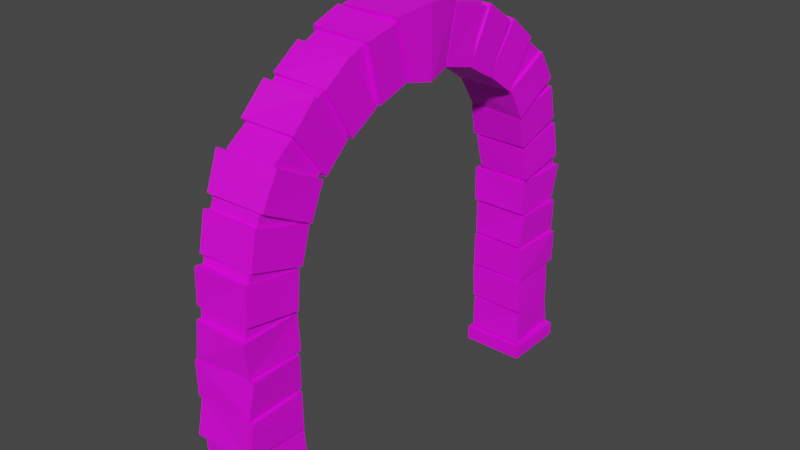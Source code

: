 # Source: Pillar4.blend  (saved by Blender 3.3.6; exported with 4.5.12 LTS)
import bpy
from mathutils import Matrix  # noqa: F401  (used for matrix-valued properties, if any)

bpy.ops.wm.read_factory_settings(use_empty=True)
scene = bpy.context.scene
scene.name = 'Scene'

# ---- collections
col_collection = bpy.data.collections.new('Collection'); scene.collection.children.link(col_collection)

# ---- images (referenced by path relative to the original .blend; pixels are not part of the script)
import os
ASSET_DIR = os.environ.get("B2B_ASSET_DIR", "")  # directory of the original .blend (textures are referenced by path, not embedded)
HERE = os.path.dirname(os.path.abspath(__file__))  # packed textures are extracted next to this script under _unpacked/

def load_image(name, relpath, width, height, colorspace="sRGB"):
    """Load a texture the original file referenced (path relative to the .blend, or extracted next to this script)."""
    p = next((c for c in (os.path.join(HERE, relpath), os.path.join(ASSET_DIR, relpath)) if relpath and os.path.exists(c)), "")
    if p:
        img = bpy.data.images.load(p, check_existing=True)
        img.name = name
    else:  # same state as the original file: an image datablock whose file is absent (Cycles renders it pink)
        img = bpy.data.images.new(name, width, height)
        img.source = "FILE"
        img.filepath = "//" + (relpath or name)
    img.colorspace_settings.name = colorspace
    return img
img_new_piskel_png_001 = load_image('New Piskel.png.001', 'New Piskel.png', 1024, 1024, 'sRGB')

# ---- materials (node trees are filled in below, after node groups)
mat_material_001 = bpy.data.materials.new('Material.001')
mat_material_001.use_transparent_shadow = False

# ---- material node trees
mat_material_001.use_nodes = True; mat_material_001.node_tree.nodes.clear()
_N = mat_material_001.node_tree.nodes; _L = mat_material_001.node_tree.links
n0 = _N.new('ShaderNodeBsdfPrincipled'); n0.name = 'Principled BSDF'; n0.location = (10, 300)
n0.distribution = 'GGX'
n0.subsurface_method = 'RANDOM_WALK_SKIN'
n0.inputs[3].default_value = 1.45
n0.inputs[27].default_value = (0.0, 0.0, 0.0, 1.0)
n0.inputs[28].default_value = 1.0
n1 = _N.new('ShaderNodeOutputMaterial'); n1.name = 'Material Output'; n1.location = (300, 300)
n2 = _N.new('ShaderNodeTexImage'); n2.name = 'Image Texture'; n2.location = (-477, 228)
n2.image = img_new_piskel_png_001
n2.interpolation = 'Closest'
_L.new(n0.outputs[0], n1.inputs[0])
_L.new(n2.outputs[0], n0.inputs[0])
n1.is_active_output = True

# ---- world
world_world = bpy.data.worlds.new('World'); scene.world = world_world
world_world.use_nodes = True; world_world.node_tree.nodes.clear()
_N = world_world.node_tree.nodes; _L = world_world.node_tree.links
n0 = _N.new('ShaderNodeOutputWorld'); n0.name = 'World Output'; n0.location = (300, 300)
n1 = _N.new('ShaderNodeBackground'); n1.name = 'Background'; n1.location = (10, 300)
n1.inputs[0].default_value = (0.05088, 0.05088, 0.05088, 1.0)
_L.new(n1.outputs[0], n0.inputs[0])
n0.is_active_output = True
world_world.color = (0.05088, 0.05088, 0.05088)
world_world.use_sun_shadow = False
world_world.sun_shadow_jitter_overblur = 0.0

# ---- meshes
me_plane_001 = bpy.data.meshes.new('Plane.001')
me_plane_001.from_pydata([(-0.4181, -2.866, -0.08667), (0.4221, -2.866, -0.08667), (-0.4181, -2.025, -0.08667), (0.4221, -2.025, -0.08667), (-0.4181, -2.866, 0.1009), (0.4221, -2.866, 0.1009), (-0.4181, -2.025, 0.1009), (0.4221, -2.025, 0.1009), (-0.3275, -2.775, 0.1009), (0.3314, -2.775, 0.1009), (-0.3275, -2.116, 0.1009), (0.3314, -2.116, 0.1009), (-0.3275, -2.775, 0.139), (0.3314, -2.775, 0.139), (-0.3275, -2.116, 0.139), (0.3314, -2.116, 0.139), (-0.3273, -2.789, 0.139), (0.3394, -2.845, 0.139), (-0.3697, -2.073, 0.139), (0.3735, -2.065, 0.139), (-0.3924, -2.794, 0.5946), (0.3597, -2.744, 0.5946), (-0.3461, -2.053, 0.5946), (0.375, -2.098, 0.5946), (-0.3275, -2.775, 0.5947), (0.3314, -2.775, 0.5947), (-0.3275, -2.116, 0.5947), (0.3314, -2.116, 0.5947), (-0.3275, -2.775, 0.6329), (0.3314, -2.775, 0.6329), (-0.3275, -2.116, 0.6329), (0.3314, -2.116, 0.6329), (-0.3933, -2.794, 0.6329), (0.3644, -2.752, 0.6329), (-0.3746, -2.07, 0.6329), (0.3929, -2.055, 0.6329), (-0.3688, -2.823, 1.088), (0.3452, -2.757, 1.088), (-0.3966, -2.07, 1.088), (0.3566, -2.064, 1.088), (-0.3275, -2.775, 1.088), (0.3314, -2.775, 1.088), (-0.3275, -2.116, 1.088), (0.3314, -2.116, 1.088), (-0.3275, -2.775, 1.125), (0.3314, -2.775, 1.125), (-0.3275, -2.116, 1.125), (0.3314, -2.116, 1.125), (-0.4041, -2.892, 1.125), (0.3649, -2.85, 1.125), (-0.3826, -2.061, 1.125), (0.3823, -2.083, 1.125), (-0.3861, -2.819, 1.581), (0.39, -2.817, 1.581), (-0.3789, -2.063, 1.581), (0.3556, -2.065, 1.581), (-0.3275, -2.775, 1.58), (0.3314, -2.775, 1.58), (-0.3275, -2.116, 1.58), (0.3314, -2.116, 1.58), (-0.3275, -2.775, 1.618), (0.3314, -2.775, 1.618), (-0.3275, -2.116, 1.618), (0.3314, -2.116, 1.618), (-0.391, -2.85, 1.618), (0.3492, -2.815, 1.618), (-0.3783, -2.083, 1.618), (0.3378, -2.05, 1.618), (-0.3978, -2.853, 2.073), (0.3922, -2.766, 2.073), (-0.3756, -2.076, 2.073), (0.3731, -2.09, 2.073), (-0.3275, -2.775, 2.073), (0.3314, -2.775, 2.073), (-0.3275, -2.116, 2.073), (0.3314, -2.116, 2.073), (-0.3275, -2.248, 4.302), (0.3314, -2.248, 4.302), (-0.3275, -1.667, 3.992), (0.3314, -1.667, 3.992), (-0.3275, -2.266, 4.269), (0.3314, -2.266, 4.269), (-0.3275, -1.685, 3.959), (0.3314, -1.685, 3.959), (-0.4143, -2.325, 4.3), (0.3787, -2.271, 4.271), (-0.3585, -1.629, 3.929), (0.374, -1.644, 3.937), (-0.3559, -2.534, 3.895), (0.3877, -2.501, 3.877), (-0.3457, -1.862, 3.537), (0.3962, -1.85, 3.531), (-0.3275, -2.48, 3.866), (0.3314, -2.48, 3.866), (-0.3275, -1.899, 3.557), (0.3314, -1.899, 3.557), (-0.3275, -2.534, 3.721), (0.3314, -2.534, 3.721), (-0.3275, -1.901, 3.539), (0.3314, -1.901, 3.539), (-0.364, -2.594, 3.739), (0.3572, -2.579, 3.734), (-0.3529, -1.851, 3.525), (0.3692, -1.856, 3.526), (-0.3282, -2.716, 3.3), (0.3601, -2.664, 3.285), (-0.4007, -1.984, 3.089), (0.3712, -1.983, 3.088), (-0.3275, -2.66, 3.284), (0.3314, -2.66, 3.284), (-0.3275, -2.027, 3.102), (0.3314, -2.027, 3.102), (-0.3275, -2.689, 3.17), (0.3314, -2.689, 3.17), (-0.3275, -2.039, 3.062), (0.3314, -2.039, 3.062), (-0.3303, -2.797, 3.188), (0.3401, -2.738, 3.178), (-0.3554, -1.991, 3.054), (0.3445, -2.007, 3.057), (-0.3555, -2.79, 2.725), (0.3675, -2.778, 2.723), (-0.3277, -2.077, 2.607), (0.3779, -2.077, 2.606), (-0.3275, -2.763, 2.721), (0.3314, -2.763, 2.721), (-0.3275, -2.113, 2.613), (0.3314, -2.113, 2.613), (-0.3275, -2.775, 2.565), (0.3314, -2.775, 2.565), (-0.3275, -2.116, 2.565), (0.3314, -2.116, 2.565), (-0.3435, -2.823, 2.565), (0.3708, -2.847, 2.565), (-0.4147, -2.073, 2.565), (0.3415, -2.063, 2.565), (-0.3614, -2.853, 2.109), (0.3459, -2.774, 2.109), (-0.3995, -2.06, 2.109), (0.3642, -2.059, 2.109), (-0.3275, -2.775, 2.109), (0.3314, -2.775, 2.109), (-0.3275, -2.116, 2.109), (0.3314, -2.116, 2.109), (-0.3275, -0.4686, 5.283), (0.3314, -0.4686, 5.283), (-0.3275, -0.3168, 4.641), (0.3314, -0.3168, 4.641), (-0.3275, -0.5056, 5.274), (0.3314, -0.5056, 5.274), (-0.3275, -0.3538, 4.633), (0.3314, -0.3538, 4.633), (-0.4143, -0.5211, 5.339), (0.3787, -0.5068, 5.279), (-0.3585, -0.3393, 4.571), (0.374, -0.3432, 4.588), (-0.3559, -0.963, 5.228), (0.3877, -0.9543, 5.191), (-0.3457, -0.7875, 4.487), (0.3962, -0.7844, 4.474), (-0.3275, -0.9491, 5.169), (0.3314, -0.9491, 5.169), (-0.3275, -0.7973, 4.528), (0.3314, -0.7973, 4.528), (-0.3275, -1.157, 5.071), (0.3314, -1.157, 5.071), (-0.3275, -0.8263, 4.501), (0.3314, -0.8263, 4.501), (-0.364, -1.188, 5.125), (0.3572, -1.18, 5.111), (-0.3529, -0.8003, 4.456), (0.3692, -0.8031, 4.461), (-0.3282, -1.58, 4.893), (0.3601, -1.553, 4.845), (-0.4007, -1.198, 4.234), (0.3712, -1.197, 4.232), (-0.3275, -1.55, 4.843), (0.3314, -1.55, 4.843), (-0.3275, -1.22, 4.273), (0.3314, -1.22, 4.273), (-0.3275, -1.65, 4.78), (0.3314, -1.65, 4.78), (-0.3275, -1.256, 4.252), (0.3314, -1.256, 4.252), (-0.3303, -1.716, 4.868), (0.3401, -1.68, 4.82), (-0.3554, -1.227, 4.213), (0.3445, -1.237, 4.227), (-0.3555, -2.031, 4.529), (0.3675, -2.024, 4.519), (-0.3277, -1.599, 3.95), (0.3779, -1.599, 3.95), (-0.3096, -2.004, 4.493), (0.324, -1.998, 4.484), (-0.2853, -1.626, 3.986), (0.3331, -1.625, 3.985), (-0.3847, -0.4818, 5.338), (0.3886, -0.4818, 5.338), (-0.3847, -0.3036, 4.586), (0.3886, -0.3036, 4.586), (-0.4357, 0.0, 5.4), (0.4396, 0.0, 5.4), (-0.4357, 0.0, 4.524), (0.4396, 0.0, 4.524), (-0.4181, 2.866, -0.08667), (0.4221, 2.866, -0.08667), (-0.4181, 2.025, -0.08667), (0.4221, 2.025, -0.08667), (-0.4181, 2.866, 0.1009), (0.4221, 2.866, 0.1009), (-0.4181, 2.025, 0.1009), (0.4221, 2.025, 0.1009), (-0.3275, 2.775, 0.1009), (0.3314, 2.775, 0.1009), (-0.3275, 2.116, 0.1009), (0.3314, 2.116, 0.1009), (-0.3275, 2.775, 0.139), (0.3314, 2.775, 0.139), (-0.3275, 2.116, 0.139), (0.3314, 2.116, 0.139), (-0.3273, 2.789, 0.139), (0.3394, 2.845, 0.139), (-0.3697, 2.073, 0.139), (0.3735, 2.065, 0.139), (-0.3924, 2.794, 0.5946), (0.3597, 2.744, 0.5946), (-0.3461, 2.053, 0.5946), (0.375, 2.098, 0.5946), (-0.3275, 2.775, 0.5947), (0.3314, 2.775, 0.5947), (-0.3275, 2.116, 0.5947), (0.3314, 2.116, 0.5947), (-0.3275, 2.775, 0.6329), (0.3314, 2.775, 0.6329), (-0.3275, 2.116, 0.6329), (0.3314, 2.116, 0.6329), (-0.3933, 2.794, 0.6329), (0.3644, 2.752, 0.6329), (-0.3746, 2.07, 0.6329), (0.3929, 2.055, 0.6329), (-0.3688, 2.823, 1.088), (0.3452, 2.757, 1.088), (-0.3966, 2.07, 1.088), (0.3566, 2.064, 1.088), (-0.3275, 2.775, 1.088), (0.3314, 2.775, 1.088), (-0.3275, 2.116, 1.088), (0.3314, 2.116, 1.088), (-0.3275, 2.775, 1.125), (0.3314, 2.775, 1.125), (-0.3275, 2.116, 1.125), (0.3314, 2.116, 1.125), (-0.4041, 2.892, 1.125), (0.3649, 2.85, 1.125), (-0.3826, 2.061, 1.125), (0.3823, 2.083, 1.125), (-0.3861, 2.819, 1.581), (0.39, 2.817, 1.581), (-0.3789, 2.063, 1.581), (0.3556, 2.065, 1.581), (-0.3275, 2.775, 1.58), (0.3314, 2.775, 1.58), (-0.3275, 2.116, 1.58), (0.3314, 2.116, 1.58), (-0.3275, 2.775, 1.618), (0.3314, 2.775, 1.618), (-0.3275, 2.116, 1.618), (0.3314, 2.116, 1.618), (-0.391, 2.85, 1.618), (0.3492, 2.815, 1.618), (-0.3783, 2.083, 1.618), (0.3378, 2.05, 1.618), (-0.3978, 2.853, 2.073), (0.3922, 2.766, 2.073), (-0.3756, 2.076, 2.073), (0.3731, 2.09, 2.073), (-0.3275, 2.775, 2.073), (0.3314, 2.775, 2.073), (-0.3275, 2.116, 2.073), (0.3314, 2.116, 2.073), (-0.3275, 2.248, 4.302), (0.3314, 2.248, 4.302), (-0.3275, 1.667, 3.992), (0.3314, 1.667, 3.992), (-0.3275, 2.266, 4.269), (0.3314, 2.266, 4.269), (-0.3275, 1.685, 3.959), (0.3314, 1.685, 3.959), (-0.4143, 2.325, 4.3), (0.3787, 2.271, 4.271), (-0.3585, 1.629, 3.929), (0.374, 1.644, 3.937), (-0.3559, 2.534, 3.895), (0.3877, 2.501, 3.877), (-0.3457, 1.862, 3.537), (0.3962, 1.85, 3.531), (-0.3275, 2.48, 3.866), (0.3314, 2.48, 3.866), (-0.3275, 1.899, 3.557), (0.3314, 1.899, 3.557), (-0.3275, 2.534, 3.721), (0.3314, 2.534, 3.721), (-0.3275, 1.901, 3.539), (0.3314, 1.901, 3.539), (-0.364, 2.594, 3.739), (0.3572, 2.579, 3.734), (-0.3529, 1.851, 3.525), (0.3692, 1.856, 3.526), (-0.3282, 2.716, 3.3), (0.3601, 2.664, 3.285), (-0.4007, 1.984, 3.089), (0.3712, 1.983, 3.088), (-0.3275, 2.66, 3.284), (0.3314, 2.66, 3.284), (-0.3275, 2.027, 3.102), (0.3314, 2.027, 3.102), (-0.3275, 2.689, 3.17), (0.3314, 2.689, 3.17), (-0.3275, 2.039, 3.062), (0.3314, 2.039, 3.062), (-0.3303, 2.797, 3.188), (0.3401, 2.738, 3.178), (-0.3554, 1.991, 3.054), (0.3445, 2.007, 3.057), (-0.3555, 2.79, 2.725), (0.3675, 2.778, 2.723), (-0.3277, 2.077, 2.607), (0.3779, 2.077, 2.606), (-0.3275, 2.763, 2.721), (0.3314, 2.763, 2.721), (-0.3275, 2.113, 2.613), (0.3314, 2.113, 2.613), (-0.3275, 2.775, 2.565), (0.3314, 2.775, 2.565), (-0.3275, 2.116, 2.565), (0.3314, 2.116, 2.565), (-0.3435, 2.823, 2.565), (0.3708, 2.847, 2.565), (-0.4147, 2.073, 2.565), (0.3415, 2.063, 2.565), (-0.3614, 2.853, 2.109), (0.3459, 2.774, 2.109), (-0.3995, 2.06, 2.109), (0.3642, 2.059, 2.109), (-0.3275, 2.775, 2.109), (0.3314, 2.775, 2.109), (-0.3275, 2.116, 2.109), (0.3314, 2.116, 2.109), (-0.3275, 0.4686, 5.283), (0.3314, 0.4686, 5.283), (-0.3275, 0.3168, 4.641), (0.3314, 0.3168, 4.641), (-0.3275, 0.5056, 5.274), (0.3314, 0.5056, 5.274), (-0.3275, 0.3538, 4.633), (0.3314, 0.3538, 4.633), (-0.4143, 0.5211, 5.339), (0.3787, 0.5068, 5.279), (-0.3585, 0.3393, 4.571), (0.374, 0.3432, 4.588), (-0.3559, 0.963, 5.228), (0.3877, 0.9543, 5.191), (-0.3457, 0.7875, 4.487), (0.3962, 0.7844, 4.474), (-0.3275, 0.9491, 5.169), (0.3314, 0.9491, 5.169), (-0.3275, 0.7973, 4.528), (0.3314, 0.7973, 4.528), (-0.3275, 1.157, 5.071), (0.3314, 1.157, 5.071), (-0.3275, 0.8263, 4.501), (0.3314, 0.8263, 4.501), (-0.364, 1.188, 5.125), (0.3572, 1.18, 5.111), (-0.3529, 0.8003, 4.456), (0.3692, 0.8031, 4.461), (-0.3282, 1.58, 4.893), (0.3601, 1.553, 4.845), (-0.4007, 1.198, 4.234), (0.3712, 1.197, 4.232), (-0.3275, 1.55, 4.843), (0.3314, 1.55, 4.843), (-0.3275, 1.22, 4.273), (0.3314, 1.22, 4.273), (-0.3275, 1.65, 4.78), (0.3314, 1.65, 4.78), (-0.3275, 1.256, 4.252), (0.3314, 1.256, 4.252), (-0.3303, 1.716, 4.868), (0.3401, 1.68, 4.82), (-0.3554, 1.227, 4.213), (0.3445, 1.237, 4.227), (-0.3555, 2.031, 4.529), (0.3675, 2.024, 4.519), (-0.3277, 1.599, 3.95), (0.3779, 1.599, 3.95), (-0.3096, 2.004, 4.493), (0.324, 1.998, 4.484), (-0.2853, 1.626, 3.986), (0.3331, 1.625, 3.985), (-0.3847, 0.4818, 5.338), (0.3886, 0.4818, 5.338), (-0.3847, 0.3036, 4.586), (0.3886, 0.3036, 4.586)], [], [(0, 2, 3, 1), (5, 7, 11, 9), (1, 3, 7, 5), (3, 2, 6, 7), (2, 0, 4, 6), (0, 1, 5, 4), (7, 6, 10, 11), (6, 4, 8, 10), (4, 5, 9, 8), (11, 15, 13, 9), (8, 12, 14, 10), (10, 14, 15, 11), (9, 13, 12, 8), (12, 13, 17, 16), (13, 15, 19, 17), (15, 14, 18, 19), (14, 12, 16, 18), (18, 22, 23, 19), (17, 21, 20, 16), (19, 23, 21, 17), (16, 20, 22, 18), (20, 21, 25, 24), (22, 20, 24, 26), (23, 22, 26, 27), (21, 23, 27, 25), (27, 31, 29, 25), (24, 28, 30, 26), (26, 30, 31, 27), (25, 29, 28, 24), (28, 29, 33, 32), (29, 31, 35, 33), (31, 30, 34, 35), (30, 28, 32, 34), (34, 38, 39, 35), (33, 37, 36, 32), (35, 39, 37, 33), (32, 36, 38, 34), (36, 37, 41, 40), (38, 36, 40, 42), (39, 38, 42, 43), (37, 39, 43, 41), (43, 47, 45, 41), (40, 44, 46, 42), (42, 46, 47, 43), (41, 45, 44, 40), (44, 45, 49, 48), (45, 47, 51, 49), (47, 46, 50, 51), (46, 44, 48, 50), (50, 54, 55, 51), (49, 53, 52, 48), (51, 55, 53, 49), (48, 52, 54, 50), (52, 53, 57, 56), (54, 52, 56, 58), (55, 54, 58, 59), (53, 55, 59, 57), (59, 63, 61, 57), (56, 60, 62, 58), (58, 62, 63, 59), (57, 61, 60, 56), (60, 61, 65, 64), (61, 63, 67, 65), (63, 62, 66, 67), (62, 60, 64, 66), (66, 70, 71, 67), (65, 69, 68, 64), (67, 71, 69, 65), (64, 68, 70, 66), (68, 69, 73, 72), (70, 68, 72, 74), (71, 70, 74, 75), (69, 71, 75, 73), (79, 77, 81, 83), (76, 78, 82, 80), (78, 79, 83, 82), (77, 76, 80, 81), (80, 84, 85, 81), (81, 85, 87, 83), (83, 87, 86, 82), (82, 86, 84, 80), (86, 87, 91, 90), (85, 84, 88, 89), (87, 85, 89, 91), (84, 86, 90, 88), (88, 92, 93, 89), (90, 94, 92, 88), (91, 95, 94, 90), (89, 93, 95, 91), (95, 93, 97, 99), (92, 94, 98, 96), (94, 95, 99, 98), (93, 92, 96, 97), (96, 100, 101, 97), (97, 101, 103, 99), (99, 103, 102, 98), (98, 102, 100, 96), (102, 103, 107, 106), (101, 100, 104, 105), (103, 101, 105, 107), (100, 102, 106, 104), (104, 108, 109, 105), (106, 110, 108, 104), (107, 111, 110, 106), (105, 109, 111, 107), (111, 109, 113, 115), (108, 110, 114, 112), (110, 111, 115, 114), (109, 108, 112, 113), (112, 116, 117, 113), (113, 117, 119, 115), (115, 119, 118, 114), (114, 118, 116, 112), (118, 119, 123, 122), (117, 116, 120, 121), (119, 117, 121, 123), (116, 118, 122, 120), (120, 124, 125, 121), (122, 126, 124, 120), (123, 127, 126, 122), (121, 125, 127, 123), (127, 125, 129, 131), (124, 126, 130, 128), (126, 127, 131, 130), (125, 124, 128, 129), (128, 132, 133, 129), (129, 133, 135, 131), (131, 135, 134, 130), (130, 134, 132, 128), (134, 135, 139, 138), (133, 132, 136, 137), (135, 133, 137, 139), (132, 134, 138, 136), (136, 140, 141, 137), (138, 142, 140, 136), (139, 143, 142, 138), (137, 141, 143, 139), (73, 75, 143, 141), (72, 73, 141, 140), (74, 72, 140, 142), (75, 74, 142, 143), (147, 145, 149, 151), (144, 146, 150, 148), (146, 147, 151, 150), (145, 144, 148, 149), (148, 152, 153, 149), (149, 153, 155, 151), (151, 155, 154, 150), (150, 154, 152, 148), (154, 155, 159, 158), (153, 152, 156, 157), (155, 153, 157, 159), (152, 154, 158, 156), (156, 160, 161, 157), (158, 162, 160, 156), (159, 163, 162, 158), (157, 161, 163, 159), (163, 161, 165, 167), (160, 162, 166, 164), (162, 163, 167, 166), (161, 160, 164, 165), (164, 168, 169, 165), (165, 169, 171, 167), (167, 171, 170, 166), (166, 170, 168, 164), (170, 171, 175, 174), (169, 168, 172, 173), (171, 169, 173, 175), (168, 170, 174, 172), (172, 176, 177, 173), (174, 178, 176, 172), (175, 179, 178, 174), (173, 177, 179, 175), (179, 177, 181, 183), (176, 178, 182, 180), (178, 179, 183, 182), (177, 176, 180, 181), (180, 184, 185, 181), (181, 185, 187, 183), (183, 187, 186, 182), (182, 186, 184, 180), (186, 187, 191, 190), (185, 184, 188, 189), (187, 185, 189, 191), (184, 186, 190, 188), (76, 192, 194, 78), (77, 193, 192, 76), (79, 195, 193, 77), (78, 194, 195, 79), (147, 146, 198, 199), (145, 147, 199, 197), (144, 145, 197, 196), (146, 144, 196, 198), (199, 198, 202, 203), (198, 196, 200, 202), (196, 197, 201, 200), (197, 199, 203, 201), (204, 205, 207, 206), (209, 213, 215, 211), (205, 209, 211, 207), (207, 211, 210, 206), (206, 210, 208, 204), (204, 208, 209, 205), (211, 215, 214, 210), (210, 214, 212, 208), (208, 212, 213, 209), (215, 213, 217, 219), (212, 214, 218, 216), (214, 215, 219, 218), (213, 212, 216, 217), (216, 220, 221, 217), (217, 221, 223, 219), (219, 223, 222, 218), (218, 222, 220, 216), (222, 223, 227, 226), (221, 220, 224, 225), (223, 221, 225, 227), (220, 222, 226, 224), (224, 228, 229, 225), (226, 230, 228, 224), (227, 231, 230, 226), (225, 229, 231, 227), (231, 229, 233, 235), (228, 230, 234, 232), (230, 231, 235, 234), (229, 228, 232, 233), (232, 236, 237, 233), (233, 237, 239, 235), (235, 239, 238, 234), (234, 238, 236, 232), (238, 239, 243, 242), (237, 236, 240, 241), (239, 237, 241, 243), (236, 238, 242, 240), (240, 244, 245, 241), (242, 246, 244, 240), (243, 247, 246, 242), (241, 245, 247, 243), (247, 245, 249, 251), (244, 246, 250, 248), (246, 247, 251, 250), (245, 244, 248, 249), (248, 252, 253, 249), (249, 253, 255, 251), (251, 255, 254, 250), (250, 254, 252, 248), (254, 255, 259, 258), (253, 252, 256, 257), (255, 253, 257, 259), (252, 254, 258, 256), (256, 260, 261, 257), (258, 262, 260, 256), (259, 263, 262, 258), (257, 261, 263, 259), (263, 261, 265, 267), (260, 262, 266, 264), (262, 263, 267, 266), (261, 260, 264, 265), (264, 268, 269, 265), (265, 269, 271, 267), (267, 271, 270, 266), (266, 270, 268, 264), (270, 271, 275, 274), (269, 268, 272, 273), (271, 269, 273, 275), (268, 270, 274, 272), (272, 276, 277, 273), (274, 278, 276, 272), (275, 279, 278, 274), (273, 277, 279, 275), (283, 287, 285, 281), (280, 284, 286, 282), (282, 286, 287, 283), (281, 285, 284, 280), (284, 285, 289, 288), (285, 287, 291, 289), (287, 286, 290, 291), (286, 284, 288, 290), (290, 294, 295, 291), (289, 293, 292, 288), (291, 295, 293, 289), (288, 292, 294, 290), (292, 293, 297, 296), (294, 292, 296, 298), (295, 294, 298, 299), (293, 295, 299, 297), (299, 303, 301, 297), (296, 300, 302, 298), (298, 302, 303, 299), (297, 301, 300, 296), (300, 301, 305, 304), (301, 303, 307, 305), (303, 302, 306, 307), (302, 300, 304, 306), (306, 310, 311, 307), (305, 309, 308, 304), (307, 311, 309, 305), (304, 308, 310, 306), (308, 309, 313, 312), (310, 308, 312, 314), (311, 310, 314, 315), (309, 311, 315, 313), (315, 319, 317, 313), (312, 316, 318, 314), (314, 318, 319, 315), (313, 317, 316, 312), (316, 317, 321, 320), (317, 319, 323, 321), (319, 318, 322, 323), (318, 316, 320, 322), (322, 326, 327, 323), (321, 325, 324, 320), (323, 327, 325, 321), (320, 324, 326, 322), (324, 325, 329, 328), (326, 324, 328, 330), (327, 326, 330, 331), (325, 327, 331, 329), (331, 335, 333, 329), (328, 332, 334, 330), (330, 334, 335, 331), (329, 333, 332, 328), (332, 333, 337, 336), (333, 335, 339, 337), (335, 334, 338, 339), (334, 332, 336, 338), (338, 342, 343, 339), (337, 341, 340, 336), (339, 343, 341, 337), (336, 340, 342, 338), (340, 341, 345, 344), (342, 340, 344, 346), (343, 342, 346, 347), (341, 343, 347, 345), (277, 345, 347, 279), (276, 344, 345, 277), (278, 346, 344, 276), (279, 347, 346, 278), (351, 355, 353, 349), (348, 352, 354, 350), (350, 354, 355, 351), (349, 353, 352, 348), (352, 353, 357, 356), (353, 355, 359, 357), (355, 354, 358, 359), (354, 352, 356, 358), (358, 362, 363, 359), (357, 361, 360, 356), (359, 363, 361, 357), (356, 360, 362, 358), (360, 361, 365, 364), (362, 360, 364, 366), (363, 362, 366, 367), (361, 363, 367, 365), (367, 371, 369, 365), (364, 368, 370, 366), (366, 370, 371, 367), (365, 369, 368, 364), (368, 369, 373, 372), (369, 371, 375, 373), (371, 370, 374, 375), (370, 368, 372, 374), (374, 378, 379, 375), (373, 377, 376, 372), (375, 379, 377, 373), (372, 376, 378, 374), (376, 377, 381, 380), (378, 376, 380, 382), (379, 378, 382, 383), (377, 379, 383, 381), (383, 387, 385, 381), (380, 384, 386, 382), (382, 386, 387, 383), (381, 385, 384, 380), (384, 385, 389, 388), (385, 387, 391, 389), (387, 386, 390, 391), (386, 384, 388, 390), (390, 394, 395, 391), (389, 393, 392, 388), (391, 395, 393, 389), (388, 392, 394, 390), (280, 282, 398, 396), (281, 280, 396, 397), (283, 281, 397, 399), (282, 283, 399, 398), (351, 403, 402, 350), (349, 401, 403, 351), (348, 400, 401, 349), (350, 402, 400, 348), (403, 203, 202, 402), (402, 202, 200, 400), (400, 200, 201, 401), (401, 201, 203, 403), (191, 79, 194, 190), (188, 190, 194, 192), (189, 188, 192, 193), (191, 189, 193, 195), (393, 397, 396, 392), (395, 399, 397, 393), (394, 398, 399, 395), (392, 396, 398, 394)])
_uv = me_plane_001.uv_layers.new(name='UVMap')
_uv.uv.foreach_set('vector', [-0.001003, 0.4733, -0.001003, 1.007, 0.5323, 1.007, 0.5323, 0.4733, 0.5323, 1.007, -0.001003, 1.007, 0.1056, 0.8999, 0.4256, 0.8999, 0.4311, 0.4733, 0.4227, 1.007, 0.5323, 1.007, 0.5323, 0.4733, 0.5323, 1.007, -0.001003, 1.007, -0.001003, 0.9565, 0.5323, 0.9649, -0.001003, 1.007, -0.001003, 0.4733, 0.06357, 0.4733, 0.06357, 1.007, -0.001003, 0.583, 0.5323, 0.5871, 0.5323, 0.4733, -0.001003, 0.4733, 0.5323, 1.007, -0.001003, 1.007, 0.1056, 0.8999, 0.4256, 0.8999, -0.001003, 1.007, 0.5323, 1.007, 0.4256, 0.8999, 0.1056, 0.8999, 0.5323, 1.007, -0.001003, 1.007, 0.1056, 0.8999, 0.4256, 0.8999, 0.5323, 0.5266, 0.5323, 0.4733, -0.001003, 0.4733, -0.001002, 0.5266, -0.001002, 0.5266, -0.001003, 0.4733, 0.5323, 0.4733, 0.5323, 0.5266, 0.5323, 0.5266, 0.5323, 0.4733, -0.001003, 0.4733, -0.001002, 0.5266, 0.5323, 0.5266, 0.5323, 0.4733, -0.001003, 0.4733, -0.001002, 0.5266, 0.4074, 1.756, 0.3989, 2.362, 0.3323, 2.369, 0.394, 1.755, 0.3989, 2.362, 0.9893, 2.363, 1.035, 2.401, 0.3323, 2.369, 0.9893, 2.363, 0.9953, 1.762, 1.035, 1.725, 1.035, 2.401, 0.9953, 1.762, 0.4074, 1.756, 0.394, 1.755, 1.035, 1.725, 0.5323, 1.007, -0.001003, 1.007, -0.001003, 0.4733, 0.5323, 0.4733, 0.5323, 1.007, -0.001003, 1.007, -0.001003, 0.4733, 0.5323, 0.4733, 0.5323, 0.4733, -0.001003, 0.4733, -0.001003, 1.007, 0.5323, 1.007, 0.5323, 1.007, -0.001003, 1.007, -0.001003, 0.4733, 0.5323, 0.4733, -2.104, -0.5256, -1.853, -1.003, -1.852, -0.9731, -2.063, -0.5777, -1.302, -0.3823, -2.104, -0.5256, -2.063, -0.5777, -1.37, -0.4198, -1.302, -1.205, -1.302, -0.3823, -1.37, -0.4198, -1.323, -1.156, -1.853, -1.003, -1.302, -1.205, -1.323, -1.156, -1.852, -0.9731, 0.5323, 0.5266, 0.5323, 0.4733, -0.001003, 0.4733, -0.001002, 0.5266, -0.001002, 0.5266, -0.001003, 0.4733, 0.5323, 0.4733, 0.5323, 0.5266, -0.001002, 0.5266, -0.001003, 0.4733, 0.5323, 0.4733, 0.5323, 0.5266, -0.001002, 0.5266, -0.001003, 0.4733, 0.5323, 0.4733, 0.5323, 0.5266, 0.2665, -0.414, -0.2179, -0.3095, -0.248, -0.3182, 0.3271, -0.4396, -0.2179, -0.3095, -0.4017, 0.2047, -0.4785, 0.2568, -0.248, -0.3182, -0.4017, 0.2047, 0.2773, 0.2668, 0.3271, 0.3195, -0.4785, 0.2568, 0.2773, 0.2668, 0.2665, -0.414, 0.3271, -0.4396, 0.3271, 0.3195, -0.001003, 1.007, 0.5323, 1.007, 0.5323, 0.4733, -0.001003, 0.4733, 0.5323, 1.007, -0.001003, 1.007, -0.001003, 0.4733, 0.5323, 0.4733, 0.5323, 1.007, -0.001003, 1.007, -0.001003, 0.4733, 0.5323, 0.4733, 0.5323, 1.007, 0.5323, 0.4733, -0.001003, 0.4733, -0.001003, 1.007, -1.275, -1.426, -1.015, -1.833, -1.015, -1.817, -1.221, -1.454, -0.4534, -1.212, -1.275, -1.426, -1.221, -1.454, -0.5062, -1.302, -0.4534, -2.104, -0.4534, -1.212, -0.5062, -1.302, -0.5074, -2.053, -1.015, -1.833, -0.4534, -2.104, -0.5074, -2.053, -1.015, -1.817, -0.001002, 0.5266, -0.001003, 0.4733, 0.5323, 0.4733, 0.5323, 0.5266, 0.5323, 0.5266, 0.5323, 0.4733, -0.001003, 0.4733, -0.001002, 0.5266, -0.001002, 0.5266, -0.001003, 0.4733, 0.5323, 0.4733, 0.5323, 0.5266, -0.001002, 0.5266, -0.001003, 0.4733, 0.5323, 0.4733, 0.5323, 0.5266, 0.1824, -1.996, -0.4148, -1.981, -0.4468, -2.048, 0.2491, -2.104, -0.4148, -1.981, -0.3993, -1.384, -0.4446, -1.353, -0.4468, -2.048, -0.3993, -1.384, 0.1978, -1.399, 0.2491, -1.351, -0.4446, -1.353, 0.1978, -1.399, 0.1824, -1.996, 0.2491, -2.104, 0.2491, -1.351, 0.5323, 1.007, -0.001003, 1.007, -0.001003, 0.4733, 0.5323, 0.4733, 0.5323, 1.007, -0.001003, 1.007, -0.001003, 0.4733, 0.5323, 0.4733, 0.5323, 1.007, -0.001003, 1.007, -0.001003, 0.4733, 0.5323, 0.4733, 0.5323, 1.007, -0.001003, 1.007, -0.001003, 0.4733, 0.5323, 0.4733, 0.2069, 1.047, 0.2069, 1.75, 0.1689, 1.697, 0.1669, 1.1, -0.4785, 1.056, 0.2069, 1.047, 0.1669, 1.1, -0.4305, 1.102, -0.4742, 1.722, -0.4785, 1.056, -0.4305, 1.102, -0.4284, 1.699, 0.2069, 1.75, -0.4742, 1.722, -0.4284, 1.699, 0.1689, 1.697, -0.001002, 0.5266, -0.001003, 0.4733, 0.5323, 0.4733, 0.5323, 0.5266, -0.001002, 0.5266, -0.001003, 0.4733, 0.5323, 0.4733, 0.5323, 0.5266, -0.001002, 0.5266, -0.001003, 0.4733, 0.5323, 0.4733, 0.5323, 0.5266, 0.5323, 0.5266, 0.5323, 0.4733, -0.001003, 0.4733, -0.001002, 0.5266, 1.661, 0.3649, 1.063, 0.3728, 1.049, 0.3375, 1.718, 0.2965, 1.063, 0.3728, 1.048, 0.9368, 1.038, 1.007, 1.049, 0.3375, 1.048, 0.9368, 1.671, 0.9555, 1.718, 0.9867, 1.038, 1.007, 1.671, 0.9555, 1.661, 0.3649, 1.718, 0.2965, 1.718, 0.9867, 0.5323, 1.007, -0.001003, 1.007, -0.001003, 0.4733, 0.5323, 0.4733, 0.5323, 1.007, -0.001003, 1.007, -0.001003, 0.4733, 0.5323, 0.4733, 0.5323, 1.007, -0.001003, 1.007, -0.001003, 0.4733, 0.5323, 0.4733, 0.5323, 1.007, 0.5323, 0.4733, -0.001003, 0.4733, -0.001003, 1.007, 1.03, -0.4757, 0.3542, -0.5702, 0.4154, -0.5763, 0.9675, -0.5464, 1.03, -1.205, 1.03, -0.4757, 0.9675, -0.5464, 0.9837, -1.168, 0.3336, -1.196, 1.03, -1.205, 0.9837, -1.168, 0.3735, -1.171, 0.3542, -0.5702, 0.3336, -1.196, 0.3735, -1.171, 0.4154, -0.5763, -0.001003, 0.4733, 0.5323, 0.4733, 0.5323, 0.5266, -0.001002, 0.5266, 0.5323, 0.4733, -0.001003, 0.4733, -0.001002, 0.5266, 0.5323, 0.5266, 0.5323, 0.4733, -0.001003, 0.4733, -0.001002, 0.5266, 0.5323, 0.5266, 0.5323, 0.4733, -0.001003, 0.4733, -0.001002, 0.5266, 0.5323, 0.5266, -2.029, 0.4279, -2.104, 0.3705, -1.433, 0.4158, -1.488, 0.4232, -1.488, 0.4232, -1.433, 0.4158, -1.433, 1.111, -1.474, 1.066, -1.474, 1.066, -1.433, 1.111, -2.091, 1.09, -2.06, 1.035, -2.06, 1.035, -2.091, 1.09, -2.104, 0.3705, -2.029, 0.4279, 0.5323, 1.007, -0.001003, 1.007, -0.001003, 0.4733, 0.5323, 0.4733, 0.5323, 0.4754, -0.001003, 0.4733, 0.00108, 1.004, 0.5323, 1.011, 0.5323, 1.007, 0.5323, 0.4733, -0.001003, 0.4733, -0.001003, 1.007, 0.5323, 1.007, 0.5323, 0.4733, -0.001003, 0.4733, -0.001003, 1.007, -1.295, 1.833, -1.27, 1.778, -0.6726, 1.771, -0.6214, 1.791, -1.294, 1.143, -1.277, 1.181, -1.27, 1.778, -1.295, 1.833, -0.6214, 1.123, -0.6796, 1.174, -1.277, 1.181, -1.294, 1.143, -0.6214, 1.791, -0.6726, 1.771, -0.6796, 1.174, -0.6214, 1.123, 0.7193, 1.39, 0.6384, 0.7978, 0.7787, 0.7978, 0.7349, 1.394, 0.6384, 0.1998, 0.7193, -0.3928, 0.7349, -0.3967, 0.7787, 0.1998, 0.5323, 0.4733, -0.001003, 0.4733, -0.001002, 0.5266, 0.5323, 0.5266, 0.6384, 0.7978, 0.6384, 0.1998, 0.7787, 0.1998, 0.7787, 0.7978, 1.664, 3.047, 1.696, 3.104, 1.042, 3.08, 1.066, 3.039, 1.066, 3.039, 1.042, 3.08, 1.041, 2.399, 1.075, 2.441, 1.075, 2.441, 1.041, 2.399, 1.696, 2.403, 1.672, 2.45, 1.672, 2.45, 1.696, 2.403, 1.696, 3.104, 1.664, 3.047, 0.5323, 1.007, -0.001003, 1.007, -0.001003, 0.4733, 0.5323, 0.4733, 0.5323, 1.007, -0.001003, 1.007, -0.001003, 0.4733, 0.5323, 0.4733, 0.5323, 1.007, -0.001003, 1.007, -0.001003, 0.4733, 0.5323, 0.4733, 0.5323, 1.007, -0.001003, 1.007, -0.001003, 0.4733, 0.5323, 0.4733, 2.377, -2.076, 2.438, -2.071, 2.371, -1.479, 2.363, -1.448, 3.037, -2.104, 2.997, -2.043, 2.438, -2.071, 2.377, -2.076, 3.037, -1.407, 2.995, -1.446, 2.997, -2.043, 3.037, -2.104, 2.363, -1.448, 2.371, -1.479, 2.995, -1.446, 3.037, -1.407, 1.331, -0.3967, 1.352, 0.201, 1.245, 0.201, 1.293, -0.3951, 1.352, 0.799, 1.331, 1.397, 1.293, 1.395, 1.245, 0.799, -0.001002, 0.5266, 0.5323, 0.5266, 0.5323, 0.4733, -0.001003, 0.4733, 1.352, 0.201, 1.352, 0.799, 1.245, 0.799, 1.245, 0.201, 1.165, 2.384, 1.041, 2.392, 1.111, 1.734, 1.162, 1.746, 1.162, 1.746, 1.111, 1.734, 1.756, 1.761, 1.727, 1.771, 1.727, 1.771, 1.756, 1.761, 1.756, 2.392, 1.714, 2.369, 1.714, 2.369, 1.756, 2.392, 1.041, 2.392, 1.165, 2.384, 0.5323, 1.007, -0.001003, 1.007, -0.001003, 0.4733, 0.5323, 0.4733, 0.5323, 1.007, 0.5323, 0.4733, -0.001003, 0.4733, -0.001003, 1.007, 0.5323, 1.007, -0.001003, 1.007, -0.001003, 0.4733, 0.5323, 0.4733, 0.5323, 1.007, -0.001003, 1.007, -0.001003, 0.4733, 0.5323, 0.4733, 3.103, 0.2396, 3.08, 0.2158, 3.089, -0.3886, 3.103, -0.421, 2.479, 0.2322, 2.519, 0.2306, 3.08, 0.2158, 3.103, 0.2396, 2.465, -0.4396, 2.5, -0.3968, 2.519, 0.2306, 2.479, 0.2322, 3.103, -0.421, 3.089, -0.3886, 2.5, -0.3968, 2.465, -0.4396, 0.5835, -0.3959, 0.6372, 0.1997, 0.495, 0.1997, 0.5397, -0.3967, 0.6372, 0.7977, 0.5835, 1.393, 0.5397, 1.394, 0.495, 0.7977, 0.5323, 0.5266, -0.001002, 0.5266, -0.001003, 0.4733, 0.5323, 0.4733, 0.6372, 0.1997, 0.6372, 0.7977, 0.495, 0.7977, 0.495, 0.1997, 0.3988, 0.3761, 0.3834, 0.3326, 1.031, 0.2965, 0.9981, 0.3629, 0.9981, 0.3629, 1.031, 0.2965, 1.031, 0.9979, 1.019, 0.9469, 1.019, 0.9469, 1.031, 0.9979, 0.3336, 1.011, 0.4119, 0.9691, 0.4119, 0.9691, 0.3336, 1.011, 0.3834, 0.3326, 0.3988, 0.3761, 0.5323, 1.007, -0.001003, 1.007, -0.001003, 0.4733, 0.5323, 0.4733, 0.5323, 1.007, 0.5323, 0.4733, -0.001003, 0.4733, -0.001003, 1.007, 0.5323, 1.007, -0.001003, 1.007, -0.001003, 0.4733, 0.5323, 0.4733, 0.5323, 1.007, 0.5323, 0.4728, -0.001003, 0.4733, -0.001003, 1.007, 0.2556, -2.058, 0.3242, -2.028, 0.3317, -1.473, 0.3303, -1.458, 0.9939, -2.104, 0.9419, -2.037, 0.3242, -2.028, 0.2556, -2.058, 0.9939, -1.4, 0.9412, -1.434, 0.9419, -2.037, 0.9939, -2.104, 0.3303, -1.458, 0.3317, -1.473, 0.9412, -1.434, 0.9939, -1.4, 0.5323, 0.4733, -0.001003, 0.4733, -0.001002, 0.5266, 0.5323, 0.5266, -0.001003, 0.4733, 0.5323, 0.4733, 0.5323, 0.5266, -0.001002, 0.5266, 0.5323, 0.4733, -0.001003, 0.4733, -0.001002, 0.5266, 0.5323, 0.5266, 0.5323, 0.4733, -0.001003, 0.4733, -0.001002, 0.5266, 0.5323, 0.5266, -0.001003, 0.4733, 0.5323, 0.4733, 0.5323, 0.5266, -0.001002, 0.5266, 0.5323, 0.4733, -0.001003, 0.4733, -0.001002, 0.5266, 0.5323, 0.5266, 0.5323, 0.4733, -0.001003, 0.4733, -0.001002, 0.5266, 0.5323, 0.5266, 0.5323, 0.4733, -0.001003, 0.4733, -0.001002, 0.5266, 0.5323, 0.5266, 1.076, -2.047, 1.0, -2.104, 1.676, -2.063, 1.621, -2.055, 1.621, -2.055, 1.676, -2.063, 1.676, -1.373, 1.635, -1.417, 1.635, -1.417, 1.676, -1.373, 1.021, -1.381, 1.052, -1.437, 1.052, -1.437, 1.021, -1.381, 1.0, -2.104, 1.076, -2.047, 0.5323, 1.007, -0.001003, 1.007, -0.001003, 0.4733, 0.5323, 0.4733, 0.5323, 0.4754, -0.001003, 0.4733, 0.00108, 1.004, 0.5323, 1.011, 0.5323, 1.007, 0.5323, 0.4733, -0.001003, 0.4733, -0.001003, 1.007, 0.5323, 1.007, 0.5323, 0.4733, -0.001003, 0.4733, -0.001003, 1.007, 1.724, 1.007, 1.749, 0.9516, 2.347, 0.9447, 2.398, 0.9651, 1.725, 0.3164, 1.742, 0.3543, 1.749, 0.9516, 1.724, 1.007, 2.398, 0.2965, 2.34, 0.3474, 1.742, 0.3543, 1.725, 0.3164, 2.398, 0.9651, 2.347, 0.9447, 2.34, 0.3474, 2.398, 0.2965, 0.0172, -0.3859, 0.1407, 0.1992, -0.06794, 0.1992, -0.01696, -0.3967, 0.1407, 0.7972, 0.0172, 1.382, -0.01696, 1.393, -0.06794, 0.7972, 0.5323, 0.4733, -0.001003, 0.4733, -0.001002, 0.5266, 0.5323, 0.5266, 0.1407, 0.1992, 0.1407, 0.7972, -0.06794, 0.7972, -0.06794, 0.1992, 3.032, 1.666, 3.065, 1.723, 2.411, 1.699, 2.435, 1.657, 2.435, 1.657, 2.411, 1.699, 2.41, 1.017, 2.444, 1.06, 2.444, 1.06, 2.41, 1.017, 3.065, 1.021, 3.041, 1.068, 3.041, 1.068, 3.065, 1.021, 3.065, 1.723, 3.032, 1.666, 0.5323, 1.007, -0.001003, 1.007, -0.001003, 0.4733, 0.5323, 0.4733, 0.5323, 1.007, -0.001003, 1.007, -0.001003, 0.4733, 0.5323, 0.4733, 0.5323, 1.007, -0.001003, 1.007, -0.001003, 0.4733, 0.5323, 0.4733, 0.5323, 1.007, -0.001003, 1.007, -0.001003, 0.4733, 0.5323, 0.4733, -1.28, 1.869, -1.219, 1.874, -1.287, 2.465, -1.295, 2.497, -0.6208, 1.84, -0.6602, 1.901, -1.219, 1.874, -1.28, 1.869, -0.6208, 2.537, -0.663, 2.498, -0.6602, 1.901, -0.6208, 1.84, -1.295, 2.497, -1.287, 2.465, -0.663, 2.498, -0.6208, 2.537, 1.05, 1.397, 1.029, 0.799, 1.136, 0.799, 1.088, 1.395, 1.029, 0.201, 1.05, -0.3967, 1.088, -0.3951, 1.136, 0.201, -0.001002, 0.5266, 0.5323, 0.5266, 0.5323, 0.4733, -0.001003, 0.4733, 1.029, 0.799, 1.029, 0.201, 1.136, 0.201, 1.136, 0.799, 1.886, 2.384, 1.762, 2.392, 1.832, 1.734, 1.883, 1.746, 1.883, 1.746, 1.832, 1.734, 2.477, 1.761, 2.448, 1.771, 2.448, 1.771, 2.477, 1.761, 2.477, 2.392, 2.435, 2.369, 2.435, 2.369, 2.477, 2.392, 1.762, 2.392, 1.886, 2.384, 0.5323, 1.007, -0.001003, 1.007, -0.001003, 0.4733, 0.5323, 0.4733, 0.5323, 1.007, 0.5323, 0.4733, -0.001003, 0.4733, -0.001003, 1.007, 0.5323, 1.007, -0.001003, 1.007, -0.001003, 0.4733, 0.5323, 0.4733, 0.5323, 1.007, -0.001003, 1.007, -0.001003, 0.4733, 0.5323, 0.4733, -0.08001, 0.8233, 0.2272, 0.8092, 0.2638, 1.436, 0.2122, 1.407, -0.07241, 0.1702, 0.2345, 0.181, 0.2272, 0.8092, -0.08001, 0.8233, 0.2335, -0.4068, 0.2638, -0.4358, 0.2345, 0.181, -0.07241, 0.1702, -0.001003, 0.4733, 0.0, 0.0, 0.0, 0.0, -0.001003, 0.4733, 1.685, -0.3877, 1.088, -0.3877, 1.036, -0.4396, 1.737, -0.4396, 1.685, 0.2096, 1.685, -0.3877, 1.737, -0.4396, 1.737, 0.2615, 1.088, 0.2096, 1.685, 0.2096, 1.737, 0.2615, 1.036, 0.2615, 1.088, -0.3877, 1.088, 0.2096, 1.036, 0.2615, 1.036, -0.4396, 1.099, 0.566, 1.099, -0.01658, 0.866, -0.05497, 0.866, 0.6044, -0.08393, 0.4228, 0.4164, 0.6086, 0.4999, 0.2821, -0.09939, 0.2066, 0.6324, 0.566, 0.6324, -0.01658, 0.2665, -0.05497, 0.2665, 0.6044, 1.099, -0.05497, 0.5686, 0.001111, 0.5001, 0.2066, 1.099, 0.2821, -0.001003, 0.4733, 0.5323, 0.4733, 0.5323, 1.007, -0.001003, 1.007, 0.5323, 1.007, 0.4256, 0.8999, 0.1056, 0.8999, -0.001003, 1.007, 0.4311, 0.4733, 0.5323, 0.4733, 0.5323, 1.007, 0.4227, 1.007, 0.5323, 1.007, 0.5323, 0.9649, -0.001003, 0.9565, -0.001003, 1.007, -0.001003, 1.007, 0.06357, 1.007, 0.06357, 0.4733, -0.001003, 0.4733, -0.001003, 0.583, -0.001003, 0.4733, 0.5323, 0.4733, 0.5323, 0.5871, 0.5323, 1.007, 0.4256, 0.8999, 0.1056, 0.8999, -0.001003, 1.007, -0.001003, 1.007, 0.1056, 0.8999, 0.4256, 0.8999, 0.5323, 1.007, 0.5323, 1.007, 0.4256, 0.8999, 0.1056, 0.8999, -0.001003, 1.007, 0.5323, 0.5266, -0.001002, 0.5266, -0.001003, 0.4733, 0.5323, 0.4733, -0.001002, 0.5266, 0.5323, 0.5266, 0.5323, 0.4733, -0.001003, 0.4733, 0.5323, 0.5266, -0.001002, 0.5266, -0.001003, 0.4733, 0.5323, 0.4733, 0.5323, 0.5266, -0.001002, 0.5266, -0.001003, 0.4733, 0.5323, 0.4733, 1.787, 1.065, 1.787, 1.051, 2.403, 1.017, 2.393, 1.083, 2.393, 1.083, 2.403, 1.017, 2.403, 1.72, 2.367, 1.673, 2.367, 1.673, 2.403, 1.72, 1.728, 1.69, 1.767, 1.652, 1.767, 1.652, 1.728, 1.69, 1.787, 1.051, 1.787, 1.065, 0.5323, 1.007, 0.5323, 0.4733, -0.001003, 0.4733, -0.001003, 1.007, 0.5323, 1.007, 0.5323, 0.4733, -0.001003, 0.4733, -0.001003, 1.007, 0.5323, 0.4733, 0.5323, 1.007, -0.001003, 1.007, -0.001003, 0.4733, 0.5323, 1.007, 0.5323, 0.4733, -0.001003, 0.4733, -0.001003, 1.007, -0.485, -1.205, -0.5434, -1.175, -0.9699, -1.036, -0.9989, -1.043, -0.485, -0.3905, -0.5099, -0.4645, -0.5434, -1.175, -0.485, -1.205, -1.295, -0.5352, -1.242, -0.5479, -0.5099, -0.4645, -0.485, -0.3905, -0.9989, -1.043, -0.9699, -1.036, -1.242, -0.5479, -1.295, -0.5352, 0.5323, 0.5266, -0.001002, 0.5266, -0.001003, 0.4733, 0.5323, 0.4733, -0.001002, 0.5266, 0.5323, 0.5266, 0.5323, 0.4733, -0.001003, 0.4733, -0.001002, 0.5266, 0.5323, 0.5266, 0.5323, 0.4733, -0.001003, 0.4733, -0.001002, 0.5266, 0.5323, 0.5266, 0.5323, 0.4733, -0.001003, 0.4733, 0.2665, -0.4717, 0.3271, -0.4461, -0.248, -0.5676, -0.2179, -0.5763, -0.2179, -0.5763, -0.248, -0.5676, -0.4785, -1.143, -0.4017, -1.09, -0.4017, -1.09, -0.4785, -1.143, 0.3271, -1.205, 0.2773, -1.153, 0.2773, -1.153, 0.3271, -1.205, 0.3271, -0.4461, 0.2665, -0.4717, -0.001003, 1.007, -0.001003, 0.4733, 0.5323, 0.4733, 0.5323, 1.007, 0.5323, 1.007, 0.5323, 0.4733, -0.001003, 0.4733, -0.001003, 1.007, 0.5323, 1.007, 0.5323, 0.4733, -0.001003, 0.4733, -0.001003, 1.007, 0.5323, 1.007, -0.001003, 1.007, -0.001003, 0.4733, 0.5323, 0.4733, -2.104, -1.89, -2.049, -1.862, -1.844, -1.499, -1.844, -1.483, -1.282, -2.104, -1.335, -2.014, -2.049, -1.862, -2.104, -1.89, -1.282, -1.212, -1.336, -1.263, -1.335, -2.014, -1.282, -2.104, -1.844, -1.483, -1.844, -1.499, -1.336, -1.263, -1.282, -1.212, -0.001002, 0.5266, 0.5323, 0.5266, 0.5323, 0.4733, -0.001003, 0.4733, 0.5323, 0.5266, -0.001002, 0.5266, -0.001003, 0.4733, 0.5323, 0.4733, -0.001002, 0.5266, 0.5323, 0.5266, 0.5323, 0.4733, -0.001003, 0.4733, -0.001002, 0.5266, 0.5323, 0.5266, 0.5323, 0.4733, -0.001003, 0.4733, -0.6659, 0.2618, -0.5992, 0.3697, -1.295, 0.3133, -1.263, 0.2463, -1.263, 0.2463, -1.295, 0.3133, -1.293, -0.3819, -1.248, -0.3508, -1.248, -0.3508, -1.293, -0.3819, -0.5992, -0.3839, -0.6504, -0.3354, -0.6504, -0.3354, -0.5992, -0.3839, -0.5992, 0.3697, -0.6659, 0.2618, 0.5323, 1.007, 0.5323, 0.4733, -0.001003, 0.4733, -0.001003, 1.007, 0.5323, 1.007, 0.5323, 0.4733, -0.001003, 0.4733, -0.001003, 1.007, 0.5323, 1.007, 0.5323, 0.4733, -0.001003, 0.4733, -0.001003, 1.007, 0.5323, 1.007, 0.5323, 0.4733, -0.001003, 0.4733, -0.001003, 1.007, -1.418, 1.821, -1.458, 1.767, -1.456, 1.17, -1.418, 1.117, -2.104, 1.812, -2.056, 1.765, -1.458, 1.767, -1.418, 1.821, -2.099, 1.146, -2.054, 1.168, -2.056, 1.765, -2.104, 1.812, -1.418, 1.117, -1.456, 1.17, -2.054, 1.168, -2.099, 1.146, -0.001002, 0.5266, 0.5323, 0.5266, 0.5323, 0.4733, -0.001003, 0.4733, -0.001002, 0.5266, 0.5323, 0.5266, 0.5323, 0.4733, -0.001003, 0.4733, -0.001002, 0.5266, 0.5323, 0.5266, 0.5323, 0.4733, -0.001003, 0.4733, 0.5323, 0.5266, -0.001002, 0.5266, -0.001003, 0.4733, 0.5323, 0.4733, 1.665, 1.659, 1.721, 1.728, 1.052, 1.687, 1.067, 1.651, 1.067, 1.651, 1.052, 1.687, 1.041, 1.017, 1.051, 1.087, 1.051, 1.087, 1.041, 1.017, 1.721, 1.037, 1.674, 1.069, 1.674, 1.069, 1.721, 1.037, 1.721, 1.728, 1.665, 1.659, 0.5323, 1.007, 0.5323, 0.4733, -0.001003, 0.4733, -0.001003, 1.007, 0.5323, 1.007, 0.5323, 0.4733, -0.001003, 0.4733, -0.001003, 1.007, 0.5323, 1.007, 0.5323, 0.4733, -0.001003, 0.4733, -0.001003, 1.007, 0.5323, 1.007, -0.001003, 1.007, -0.001003, 0.4733, 0.5323, 0.4733, 1.03, -0.4396, 0.9675, -0.3689, 0.4154, -0.339, 0.3542, -0.3451, 1.03, 0.29, 0.9837, 0.2526, 0.9675, -0.3689, 1.03, -0.4396, 0.3336, 0.2808, 0.3735, 0.2562, 0.9837, 0.2526, 1.03, 0.29, 0.3542, -0.3451, 0.4154, -0.339, 0.3735, 0.2562, 0.3336, 0.2808, -0.001003, 0.4733, -0.001002, 0.5266, 0.5323, 0.5266, 0.5323, 0.4733, 0.5323, 0.4733, 0.5323, 0.5266, -0.001002, 0.5266, -0.001003, 0.4733, 0.5323, 0.4733, 0.5323, 0.5266, -0.001002, 0.5266, -0.001003, 0.4733, 0.5323, 0.4733, 0.5323, 0.5266, -0.001002, 0.5266, -0.001003, 0.4733, 1.112, -0.5313, 1.657, -0.5231, 1.711, -0.5154, 1.036, -0.474, 1.657, -0.5231, 1.671, -1.162, 1.711, -1.205, 1.711, -0.5154, 1.671, -1.162, 1.087, -1.141, 1.057, -1.197, 1.711, -1.205, 1.087, -1.141, 1.112, -0.5313, 1.036, -0.474, 1.057, -1.197, 0.5323, 1.007, 0.5323, 0.4733, -0.001003, 0.4733, -0.001003, 1.007, 0.5323, 0.4754, 0.5323, 1.011, 0.00108, 1.004, -0.001003, 0.4733, 0.5323, 1.007, -0.001003, 1.007, -0.001003, 0.4733, 0.5323, 0.4733, 0.5323, 1.007, -0.001003, 1.007, -0.001003, 0.4733, 0.5323, 0.4733, 1.682, -2.104, 2.356, -2.062, 2.305, -2.042, 1.707, -2.049, 1.684, -1.414, 1.682, -2.104, 1.707, -2.049, 1.701, -1.452, 2.356, -1.394, 1.684, -1.414, 1.701, -1.452, 2.298, -1.445, 2.356, -2.062, 2.356, -1.394, 2.298, -1.445, 2.305, -2.042, 0.8608, -0.3928, 0.8764, -0.3967, 0.9202, 0.1998, 0.7799, 0.1998, 0.7799, 0.7978, 0.9202, 0.7978, 0.8764, 1.394, 0.8608, 1.39, 0.5323, 0.4733, 0.5323, 0.5266, -0.001002, 0.5266, -0.001003, 0.4733, 0.7799, 0.1998, 0.9202, 0.1998, 0.9202, 0.7978, 0.7799, 0.7978, 3.027, 0.3537, 2.429, 0.3623, 2.405, 0.3205, 3.059, 0.2965, 2.429, 0.3623, 2.438, 0.9596, 2.404, 1.002, 2.405, 0.3205, 2.438, 0.9596, 3.035, 0.951, 3.059, 0.9977, 2.404, 1.002, 3.035, 0.951, 3.027, 0.3537, 3.059, 0.2965, 3.059, 0.9977, 0.5323, 1.007, 0.5323, 0.4733, -0.001003, 0.4733, -0.001003, 1.007, 0.5323, 1.007, 0.5323, 0.4733, -0.001003, 0.4733, -0.001003, 1.007, 0.5323, 1.007, 0.5323, 0.4733, -0.001003, 0.4733, -0.001003, 1.007, 0.5323, 1.007, 0.5323, 0.4733, -0.001003, 0.4733, -0.001003, 1.007, 2.413, -0.5366, 2.398, -1.164, 2.407, -1.133, 2.474, -0.5416, 3.073, -0.5079, 2.413, -0.5366, 2.474, -0.5416, 3.033, -0.5693, 3.073, -1.205, 3.073, -0.5079, 3.033, -0.5693, 3.03, -1.166, 2.398, -1.164, 3.073, -1.205, 3.03, -1.166, 2.407, -1.133, 1.158, -0.3967, 1.196, -0.3951, 1.244, 0.201, 1.137, 0.201, 1.137, 0.799, 1.244, 0.799, 1.196, 1.395, 1.158, 1.397, -0.001002, 0.5266, -0.001003, 0.4733, 0.5323, 0.4733, 0.5323, 0.5266, 1.137, 0.201, 1.244, 0.201, 1.244, 0.799, 1.137, 0.799, -0.3549, 1.765, -0.3575, 2.403, -0.4088, 2.415, -0.4785, 1.757, -0.3575, 2.403, 0.2074, 2.378, 0.2359, 2.389, -0.4088, 2.415, 0.2074, 2.378, 0.1942, 1.78, 0.2359, 1.757, 0.2359, 2.389, 0.1942, 1.78, -0.3549, 1.765, -0.4785, 1.757, 0.2359, 1.757, 0.5323, 1.007, 0.5323, 0.4733, -0.001003, 0.4733, -0.001003, 1.007, 0.5323, 1.007, -0.001003, 1.007, -0.001003, 0.4733, 0.5323, 0.4733, 0.5323, 1.007, 0.5323, 0.4733, -0.001003, 0.4733, -0.001003, 1.007, 0.5323, 1.007, 0.5323, 0.4733, -0.001003, 0.4733, -0.001003, 1.007, 0.1601, 2.422, 0.1601, 3.082, 0.1462, 3.05, 0.1368, 2.445, -0.464, 2.429, 0.1601, 2.422, 0.1368, 2.445, -0.4242, 2.431, -0.4785, 3.101, -0.464, 2.429, -0.4242, 2.431, -0.443, 3.058, 0.1601, 3.082, -0.4785, 3.101, -0.443, 3.058, 0.1462, 3.05, 0.4054, -0.3959, 0.4492, -0.3967, 0.4939, 0.1997, 0.3516, 0.1997, 0.3516, 0.7977, 0.4939, 0.7977, 0.4492, 1.394, 0.4054, 1.393, 0.5323, 0.5266, 0.5323, 0.4733, -0.001003, 0.4733, -0.001002, 0.5266, 0.3516, 0.1997, 0.4939, 0.1997, 0.4939, 0.7977, 0.3516, 0.7977, -0.4133, 0.9607, 0.186, 0.9739, 0.219, 1.04, -0.4287, 1.004, 0.186, 0.9739, 0.2067, 0.3898, 0.219, 0.3388, 0.219, 1.04, 0.2067, 0.3898, -0.4002, 0.3677, -0.4785, 0.326, 0.219, 0.3388, -0.4002, 0.3677, -0.4133, 0.9607, -0.4287, 1.004, -0.4785, 0.326, 0.5323, 1.007, 0.5323, 0.4733, -0.001003, 0.4733, -0.001003, 1.007, 0.5323, 1.007, -0.001003, 1.007, -0.001003, 0.4733, 0.5323, 0.4733, 0.5323, 1.007, 0.5323, 0.4733, -0.001003, 0.4733, -0.001003, 1.007, 0.5323, 1.007, -0.001003, 1.007, -0.001003, 0.4733, 0.5323, 0.4728, -1.401, 0.364, -2.004, 0.3269, -1.989, 0.3246, -1.435, 0.2974, -1.401, -0.3758, -1.401, 0.364, -1.435, 0.2974, -1.465, -0.3197, -2.104, -0.3318, -1.401, -0.3758, -1.465, -0.3197, -2.067, -0.2812, -2.004, 0.3269, -2.104, -0.3318, -2.067, -0.2812, -1.989, 0.3246, 0.5323, 0.4733, 0.5323, 0.5266, -0.001002, 0.5266, -0.001003, 0.4733, -0.001003, 0.4733, -0.001002, 0.5266, 0.5323, 0.5266, 0.5323, 0.4733, 0.5323, 0.4733, 0.5323, 0.5266, -0.001002, 0.5266, -0.001003, 0.4733, 0.5323, 0.4733, 0.5323, 0.5266, -0.001002, 0.5266, -0.001003, 0.4733, -0.001003, 0.4733, -0.001002, 0.5266, 0.5323, 0.5266, 0.5323, 0.4733, 0.5323, 0.4733, 0.5323, 0.5266, -0.001002, 0.5266, -0.001003, 0.4733, 0.5323, 0.4733, 0.5323, 0.5266, -0.001002, 0.5266, -0.001003, 0.4733, 0.5323, 0.4733, 0.5323, 0.5266, -0.001002, 0.5266, -0.001003, 0.4733, -1.22, 1.059, -0.6798, 1.064, -0.6248, 1.071, -1.295, 1.116, -0.6798, 1.064, -0.6655, 0.4207, -0.6248, 0.3762, -0.6248, 1.071, -0.6655, 0.4207, -1.252, 0.4523, -1.283, 0.3969, -0.6248, 0.3762, -1.252, 0.4523, -1.22, 1.059, -1.295, 1.116, -1.283, 0.3969, 0.5323, 1.007, 0.5323, 0.4733, -0.001003, 0.4733, -0.001003, 1.007, 0.5323, 0.4754, 0.5323, 1.011, 0.00108, 1.004, -0.001003, 0.4733, 0.5323, 1.007, -0.001003, 1.007, -0.001003, 0.4733, 0.5323, 0.4733, 0.5323, 1.007, -0.001003, 1.007, -0.001003, 0.4733, 0.5323, 0.4733, 1.718, -1.205, 2.392, -1.163, 2.34, -1.143, 1.743, -1.15, 1.719, -0.5146, 1.718, -1.205, 1.743, -1.15, 1.736, -0.5525, 2.392, -0.4947, 1.719, -0.5146, 1.736, -0.5525, 2.334, -0.5456, 2.392, -1.163, 2.392, -0.4947, 2.334, -0.5456, 2.34, -1.143, 0.227, 1.382, 0.1928, 1.393, 0.1418, 0.7972, 0.3505, 0.7972, 0.3505, 0.1992, 0.1418, 0.1992, 0.1928, -0.3967, 0.227, -0.3859, 0.5323, 0.4733, 0.5323, 0.5266, -0.001002, 0.5266, -0.001003, 0.4733, 0.3505, 0.7972, 0.1418, 0.7972, 0.1418, 0.1992, 0.3505, 0.1992, 2.325, 2.456, 1.728, 2.465, 1.703, 2.423, 2.357, 2.399, 1.728, 2.465, 1.736, 3.062, 1.702, 3.104, 1.703, 2.423, 1.736, 3.062, 2.333, 3.053, 2.357, 3.1, 1.702, 3.104, 2.333, 3.053, 2.325, 2.456, 2.357, 2.399, 2.357, 3.1, 0.5323, 1.007, 0.5323, 0.4733, -0.001003, 0.4733, -0.001003, 1.007, 0.5323, 1.007, 0.5323, 0.4733, -0.001003, 0.4733, -0.001003, 1.007, 0.5323, 1.007, 0.5323, 0.4733, -0.001003, 0.4733, -0.001003, 1.007, 0.5323, 1.007, 0.5323, 0.4733, -0.001003, 0.4733, -0.001003, 1.007, -2.089, 2.496, -2.104, 1.868, -2.095, 1.9, -2.028, 2.491, -1.429, 2.525, -2.089, 2.496, -2.028, 2.491, -1.469, 2.463, -1.429, 1.827, -1.429, 2.525, -1.469, 2.463, -1.472, 1.866, -2.104, 1.868, -1.429, 1.827, -1.472, 1.866, -2.095, 1.9, 1.007, 1.397, 0.9693, 1.395, 0.9213, 0.799, 1.028, 0.799, 1.028, 0.201, 0.9213, 0.201, 0.9693, -0.3951, 1.007, -0.3967, -0.001002, 0.5266, -0.001003, 0.4733, 0.5323, 0.4733, 0.5323, 0.5266, 1.028, 0.799, 0.9213, 0.799, 0.9213, 0.201, 1.028, 0.201, 1.867, -0.4316, 1.865, 0.2067, 1.813, 0.2186, 1.744, -0.4396, 1.865, 0.2067, 2.43, 0.1819, 2.458, 0.1921, 1.813, 0.2186, 2.43, 0.1819, 2.416, -0.4168, 2.458, -0.4395, 2.458, 0.1921, 2.416, -0.4168, 1.867, -0.4316, 1.744, -0.4396, 2.458, -0.4395, 0.5323, 1.007, 0.5323, 0.4733, -0.001003, 0.4733, -0.001003, 1.007, 0.5323, 1.007, -0.001003, 1.007, -0.001003, 0.4733, 0.5323, 0.4733, 0.5323, 1.007, 0.5323, 0.4733, -0.001003, 0.4733, -0.001003, 1.007, 0.5323, 1.007, 0.5323, 0.4733, -0.001003, 0.4733, -0.001003, 1.007, -0.3839, 0.1642, -0.1163, -0.3706, -0.06908, -0.3967, -0.1026, 0.1771, -0.3769, 0.7622, -0.3839, 0.1642, -0.1026, 0.1771, -0.09591, 0.7523, -0.09678, 1.291, -0.3769, 0.7622, -0.09591, 0.7523, -0.06908, 1.317, -0.001003, 0.4733, -0.001003, 0.4733, 0.0, 0.0, 0.0, 0.0, 0.3855, 1.069, 0.3336, 1.017, 1.035, 1.017, 0.9828, 1.069, 0.3855, 1.666, 0.3336, 1.718, 0.3336, 1.017, 0.3855, 1.069, 0.9828, 1.666, 1.035, 1.718, 0.3336, 1.718, 0.3855, 1.666, 0.9828, 1.069, 1.035, 1.017, 1.035, 1.718, 0.9828, 1.666, 0.6326, 0.566, 0.866, 0.6044, 0.866, -0.05497, 0.6326, -0.01658, -0.03087, 0.001112, -0.09939, 0.2066, 0.4999, 0.2821, 0.4999, -0.05497, -0.09939, 0.566, 0.2665, 0.6044, 0.2665, -0.05497, -0.09939, -0.01658, 1.016, 0.6086, 1.099, 0.2821, 0.5001, 0.2066, 0.5156, 0.4228, 3.018, 3.07, 2.945, 3.028, 2.977, 2.469, 3.018, 2.431, 2.364, 2.399, 3.018, 2.431, 2.977, 2.469, 2.404, 2.441, 2.368, 3.054, 2.364, 2.399, 2.404, 2.441, 2.408, 3.015, 3.012, 3.07, 2.368, 3.054, 2.408, 3.015, 2.972, 3.029, 0.3425, 2.418, 0.3819, 2.457, 0.373, 3.032, 0.3323, 3.073, 0.9868, 2.408, 0.9467, 2.448, 0.3819, 2.457, 0.3425, 2.418, 0.9868, 3.047, 0.9467, 3.009, 0.9467, 2.448, 0.9868, 2.408, -0.001003, 0.4733, 0.0, 0.0, 0.0, 0.0, 0.5323, 0.4733])
me_plane_001.materials.append(mat_material_001)
me_plane_001.update()

# ---- objects
ob_plane_001 = bpy.data.objects.new('Plane.001', me_plane_001)

# ---- transforms, parenting, visibility, modifiers, constraints
ob_plane_001.location = (0.0, 0.0, 0.0)

# ---- collection membership
col_collection.objects.link(ob_plane_001)

# ---- scene / render settings (as saved in the file)
scene.frame_start = 1; scene.frame_end = 250; scene.frame_set(1)
scene.render.engine = 'BLENDER_EEVEE_NEXT'
scene.cycles.sampling_pattern = 'TABULATED_SOBOL'
scene.cycles.use_light_tree = False
scene.view_settings.view_transform = 'Filmic'
bpy.context.view_layer.update()

# ---- added for rendering (the .blend has no active camera and no usable light): camera, sun
cam_auto = bpy.data.cameras.new('AutoCamera')
cam_auto.lens = 50.0
cam_auto.sensor_width = 36.0
cam_auto.clip_end = 1000.0
ob_auto_camera = bpy.data.objects.new('AutoCamera', cam_auto)
scene.collection.objects.link(ob_auto_camera)
ob_auto_camera.location = (7.42229, -8.90439, 8.59273)
ob_auto_camera.rotation_euler = (1.09748, -7.21219e-08, 0.694738)
scene.camera = ob_auto_camera
light_auto_sun = bpy.data.lights.new('AutoSun', 'SUN')
light_auto_sun.energy = 3.0
light_auto_sun.angle = 0.0523599
ob_auto_sun = bpy.data.objects.new('AutoSun', light_auto_sun)
scene.collection.objects.link(ob_auto_sun)
ob_auto_sun.rotation_euler = (0.872665, 0.174533, 0.523599)
bpy.context.view_layer.update()
